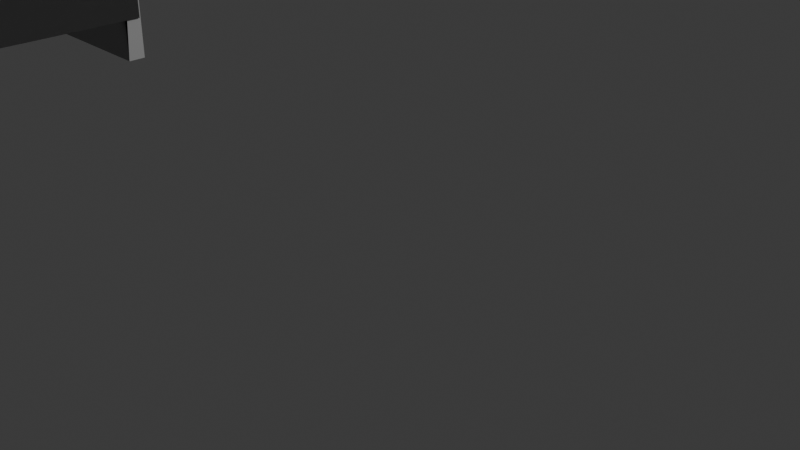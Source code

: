 # Source: roof_asset.blend  (saved by Blender 5.0.119; exported with 4.5.12 LTS)
import bpy
from mathutils import Matrix  # noqa: F401  (used for matrix-valued properties, if any)

bpy.ops.wm.read_factory_settings(use_empty=True)
scene = bpy.context.scene
scene.name = 'Scene'

# ---- collections
col_collection = bpy.data.collections.new('Collection'); scene.collection.children.link(col_collection)

# ---- materials (node trees are filled in below, after node groups)
mat_mi_prototypegrid_gray = bpy.data.materials.new('MI_PrototypeGrid_Gray')
mat_mi_prototypegrid_gray.roughness = 0.5528
mat_mi_prototypegrid_gray.specular_intensity = 1.0

# ---- material node trees
mat_mi_prototypegrid_gray.use_nodes = True; mat_mi_prototypegrid_gray.node_tree.nodes.clear()
_N = mat_mi_prototypegrid_gray.node_tree.nodes; _L = mat_mi_prototypegrid_gray.node_tree.links
n0 = _N.new('ShaderNodeBsdfPrincipled'); n0.name = 'Principled BSDF'; n0.location = (0, 300)
n0.inputs[2].default_value = 0.5528
n0.inputs[13].default_value = 1.0
n0.inputs[14].default_value = (0.2, 0.2, 0.2, 1.0)
n0.inputs[27].default_value = (0.0, 0.0, 0.0, 1.0)
n0.inputs[28].default_value = 1.0
n1 = _N.new('ShaderNodeOutputMaterial'); n1.name = 'Material Output'; n1.location = (280, 300)
_L.new(n0.outputs[0], n1.inputs[0])
n1.is_active_output = True

# ---- world
world_world = bpy.data.worlds.new('World'); scene.world = world_world
world_world.use_nodes = True; world_world.node_tree.nodes.clear()
_N = world_world.node_tree.nodes; _L = world_world.node_tree.links
n0 = _N.new('ShaderNodeOutputWorld'); n0.name = 'World Output'; n0.location = (200, 100)
n1 = _N.new('ShaderNodeBackground'); n1.name = 'Background'; n1.location = (-200, 100)
n1.inputs[0].default_value = (0.05088, 0.05088, 0.05088, 1.0)
_L.new(n1.outputs[0], n0.inputs[0])
n0.is_active_output = True
world_world.color = (0.05088, 0.05088, 0.05088)
world_world.sun_shadow_jitter_overblur = 0.0

# ---- cameras
cam_camera = bpy.data.cameras.new('Camera')
cam_camera.clip_end = 100.0
cam_camera.ortho_scale = 7.314

# ---- lights
light_light = bpy.data.lights.new('Light', 'POINT')
light_light.energy = 1000.0
light_light.shadow_soft_size = 0.1

# ---- meshes
me_sm_widoooooooooooooooooooooooooooooooooooooooooooooooooo = bpy.data.meshes.new('SM_Widoooooooooooooooooooooooooooooooooooooooooooooooooo')
me_sm_widoooooooooooooooooooooooooooooooooooooooooooooooooo.from_pydata([(100.0, -7.105e-15, 7.105e-15), (0.0, -7.105e-15, 7.105e-15), (0.0, -7.105e-15, 100.0), (0.0, -62.18, 70.65), (0.0, -62.18, 40.66), (100.0, -100.0, 7.105e-15), (100.0, -7.105e-15, 100.0), (0.0, -100.0, 7.105e-15), (0.0, -89.49, 40.66), (100.0, -62.18, 40.66), (0.0, -89.49, 70.65), (100.0, -100.0, 100.0), (100.0, -89.49, 40.66), (100.0, -89.49, 70.65), (0.0, -100.0, 100.0), (100.0, -62.18, 70.65)], [], [(0, 1, 2), (3, 1, 4), (5, 1, 0), (5, 0, 6), (1, 7, 4), (5, 7, 1), (4, 8, 9), (8, 4, 7), (10, 8, 7), (5, 6, 9), (11, 7, 5), (8, 12, 9), (9, 12, 5), (12, 13, 5), (2, 1, 3), (14, 6, 2), (0, 2, 6), (15, 9, 6), (3, 4, 15), (7, 14, 10), (8, 10, 12), (10, 3, 13), (11, 14, 7), (14, 2, 3), (10, 14, 3), (4, 9, 15), (15, 13, 3), (10, 13, 12), (11, 5, 13), (11, 6, 14), (6, 11, 15), (13, 15, 11)])
me_sm_widoooooooooooooooooooooooooooooooooooooooooooooooooo.polygons.foreach_set('use_smooth', [True] * 32)
_k = set([(0, 1), (0, 5), (0, 6), (1, 2), (1, 7), (2, 6), (2, 14), (3, 4), (3, 10), (4, 8), (5, 7), (5, 11), (6, 11), (7, 14), (8, 10), (9, 12), (9, 15), (11, 14), (12, 13), (13, 15)])
me_sm_widoooooooooooooooooooooooooooooooooooooooooooooooooo.attributes.new('sharp_edge', 'BOOLEAN', 'EDGE').data.foreach_set('value', [ (min(e.vertices), max(e.vertices)) in _k for e in me_sm_widoooooooooooooooooooooooooooooooooooooooooooooooooo.edges])
_uv = me_sm_widoooooooooooooooooooooooooooooooooooooooooooooooooo.uv_layers.new(name='LightMapUV')
_uv.uv.foreach_set('vector', [0.6499, 0.6501, 0.3499, 0.6501, 0.3499, 0.3501, 0.5361, 0.8953, 0.3499, 0.6833, 0.5361, 0.8054, 0.6499, 0.3169, 0.3499, 0.01709, 0.6499, 0.01709, 0.01666, 0.6833, 0.3167, 0.6833, 0.3167, 0.9833, 0.3499, 0.6833, 0.6499, 0.6833, 0.5361, 0.8054, 0.6499, 0.3169, 0.3499, 0.3169, 0.3499, 0.01709, 0.5728, 0.99, 0.8457, 0.99, 0.5728, -0.009766, 0.6182, 0.8054, 0.5361, 0.8054, 0.6499, 0.6833, 0.6182, 0.8953, 0.6182, 0.8054, 0.6499, 0.6833, 0.01666, 0.6833, 0.3167, 0.9833, 0.13, 0.8054, 0.3167, 0.6501, 0.01666, 0.3501, 0.3167, 0.3501, 0.8457, 0.99, 0.8457, -0.009766, 0.5728, -0.009766, 0.13, 0.8054, 0.04819, 0.8054, 0.01666, 0.6833, 0.04819, 0.8054, 0.04819, 0.8953, 0.01666, 0.6833, 0.3499, 0.9833, 0.3499, 0.6833, 0.5361, 0.8953, 0.01666, 0.01709, 0.3167, 0.3169, 0.01666, 0.3169, 0.6499, 0.6501, 0.3499, 0.3501, 0.6499, 0.3501, 0.13, 0.8953, 0.13, 0.8054, 0.3167, 0.9833, 0.2729, 0.99, 0.5728, 0.99, 0.2729, -0.009766, 0.6499, 0.6833, 0.6499, 0.9833, 0.6182, 0.8953, 0.8457, 0.99, 1.146, 0.99, 0.8457, -0.009766, 0.0, 0.99, 0.2729, 0.99, 0.0, -0.009766, 0.3167, 0.6501, 0.01666, 0.6501, 0.01666, 0.3501, 0.6499, 0.9833, 0.3499, 0.9833, 0.5361, 0.8953, 0.6182, 0.8953, 0.6499, 0.9833, 0.5361, 0.8953, 0.5728, 0.99, 0.5728, -0.009766, 0.2729, -0.009766, 0.2729, -0.009766, 0.0, -0.009766, 0.2729, 0.99, 1.146, 0.99, 1.146, -0.009766, 0.8457, -0.009766, 0.01666, 0.9833, 0.01666, 0.6833, 0.04819, 0.8953, 0.3167, 0.01709, 0.3167, 0.3169, 0.01666, 0.01709, 0.3167, 0.9833, 0.01666, 0.9833, 0.13, 0.8953, 0.04819, 0.8953, 0.13, 0.8953, 0.01666, 0.9833])
_uv.active_render = True
_uv = me_sm_widoooooooooooooooooooooooooooooooooooooooooooooooooo.uv_layers.new(name='UVmap_1')
_uv.uv.foreach_set('vector', [0.6812, 0.9919, 0.3789, 0.9919, 0.3789, 0.6897, 0.1959, 0.2583, 0.008064, 0.04492, 0.1959, 0.1675, 0.3103, 0.6694, 0.008064, 0.3672, 0.3103, 0.3672, 0.3306, 0.3672, 0.6328, 0.3672, 0.6328, 0.6694, 0.008064, 0.04492, 0.3103, 0.04492, 0.1959, 0.1675, 0.3103, 0.6694, 0.008064, 0.6694, 0.008064, 0.3672, 0.1812, 0.9919, 0.2637, 0.9919, 0.1812, 0.6897, 0.2783, 0.1675, 0.1959, 0.1675, 0.3103, 0.04492, 0.2783, 0.2583, 0.2783, 0.1675, 0.3103, 0.04492, 0.3306, 0.3672, 0.6328, 0.6694, 0.4448, 0.4902, 0.6328, 0.3472, 0.3306, 0.04492, 0.6328, 0.04492, 0.2637, 0.9919, 0.2637, 0.6897, 0.1812, 0.6897, 0.4448, 0.4902, 0.3623, 0.4902, 0.3306, 0.3672, 0.3623, 0.4902, 0.3623, 0.5808, 0.3306, 0.3672, 0.008064, 0.3472, 0.008064, 0.04492, 0.1959, 0.2583, 0.6528, 0.3672, 0.9551, 0.6694, 0.6528, 0.6694, 0.6812, 0.9919, 0.3789, 0.6897, 0.6812, 0.6897, 0.4448, 0.5808, 0.4448, 0.4902, 0.6328, 0.6694, 0.09058, 0.9919, 0.1812, 0.9919, 0.09058, 0.6897, 0.3103, 0.04492, 0.3103, 0.3472, 0.2783, 0.2583, 0.2637, 0.9919, 0.3542, 0.9919, 0.2637, 0.6897, 0.008064, 0.9919, 0.09058, 0.9919, 0.008064, 0.6897, 0.6328, 0.3472, 0.3306, 0.3472, 0.3306, 0.04492, 0.3103, 0.3472, 0.008064, 0.3472, 0.1959, 0.2583, 0.2783, 0.2583, 0.3103, 0.3472, 0.1959, 0.2583, 0.1812, 0.9919, 0.1812, 0.6897, 0.09058, 0.6897, 0.09058, 0.6897, 0.008064, 0.6897, 0.09058, 0.9919, 0.3542, 0.9919, 0.3542, 0.6897, 0.2637, 0.6897, 0.3306, 0.6694, 0.3306, 0.3672, 0.3623, 0.5808, 0.9551, 0.3672, 0.9551, 0.6694, 0.6528, 0.3672, 0.6328, 0.6694, 0.3306, 0.6694, 0.4448, 0.5808, 0.3623, 0.5808, 0.4448, 0.5808, 0.3306, 0.6694])
me_sm_widoooooooooooooooooooooooooooooooooooooooooooooooooo.materials.append(mat_mi_prototypegrid_gray)
me_sm_widoooooooooooooooooooooooooooooooooooooooooooooooooo.update()
me_sm_widoooooooooooooooooooooooooooooooooooooooooooooooooo.normals_split_custom_set([tuple(v) for v in zip(*[iter([0.0, 1.0, 0.0, 0.0, 1.0, 0.0, 0.0, 1.0, 0.0, -1.0, 0.0, 0.0, -1.0, 0.0, 0.0, -1.0, 0.0, 0.0, 0.0, 0.0, -1.0, 0.0, 0.0, -1.0, 0.0, 0.0, -1.0, 1.0, 0.0, 0.0, 1.0, 0.0, 0.0, 1.0, 0.0, 0.0, -1.0, 0.0, 0.0, -1.0, 0.0, 0.0, -1.0, 0.0, 0.0, 0.0, 0.0, -1.0, 0.0, 0.0, -1.0, 0.0, 0.0, -1.0, 0.0, -0.7071, 0.7071, 0.0, 0.7071, 0.7071, 0.0, -0.7071, 0.7071, -1.0, 0.0, 0.0, -1.0, 0.0, 0.0, -1.0, 0.0, 0.0, -1.0, 0.0, 0.0, -1.0, 0.0, 0.0, -1.0, 0.0, 0.0, 1.0, 0.0, 0.0, 1.0, 0.0, 0.0, 1.0, 0.0, 0.0, 0.0, -1.0, 0.0, 0.0, -1.0, 0.0, 0.0, -1.0, 0.0, 0.0, 0.7071, 0.7071, 0.0, 0.7071, 0.7071, 0.0, -0.7071, 0.7071, 1.0, 0.0, 0.0, 1.0, 0.0, 0.0, 1.0, 0.0, 0.0, 1.0, 0.0, 0.0, 1.0, 0.0, 0.0, 1.0, 0.0, 0.0, -1.0, 0.0, 0.0, -1.0, 0.0, 0.0, -1.0, 0.0, 0.0, 0.0, 0.0, 1.0, 0.0, 0.0, 1.0, 0.0, 0.0, 1.0, 0.0, 1.0, 0.0, 0.0, 1.0, 0.0, 0.0, 1.0, 0.0, 1.0, 0.0, 0.0, 1.0, 0.0, 0.0, 1.0, 0.0, 0.0, 0.0, -0.7071, -0.7071, 0.0, -0.7071, 0.7071, 0.0, -0.7071, -0.7071, -1.0, 0.0, 0.0, -1.0, 0.0, 0.0, -1.0, 0.0, 0.0, 0.0, 0.7071, 0.7071, 0.0, 0.7071, -0.7071, 0.0, 0.7071, 0.7071, 0.0, 0.7071, -0.7071, 0.0, -0.7071, -0.7071, 0.0, 0.7071, -0.7071, 0.0, -1.0, 0.0, 0.0, -1.0, 0.0, 0.0, -1.0, 0.0, -1.0, 0.0, 0.0, -1.0, 0.0, 0.0, -1.0, 0.0, 0.0, -1.0, 0.0, 0.0, -1.0, 0.0, 0.0, -1.0, 0.0, 0.0, 0.0, -0.7071, 0.7071, 0.0, -0.7071, 0.7071, 0.0, -0.7071, -0.7071, 0.0, -0.7071, -0.7071, 0.0, 0.7071, -0.7071, 0.0, -0.7071, -0.7071, 0.0, 0.7071, -0.7071, 0.0, 0.7071, -0.7071, 0.0, 0.7071, 0.7071, 1.0, 0.0, 0.0, 1.0, 0.0, 0.0, 1.0, 0.0, 0.0, 0.0, 0.0, 1.0, 0.0, 0.0, 1.0, 0.0, 0.0, 1.0, 1.0, 0.0, 0.0, 1.0, 0.0, 0.0, 1.0, 0.0, 0.0, 1.0, 0.0, 0.0, 1.0, 0.0, 0.0, 1.0, 0.0, 0.0])] * 3)])
me_sm_cube = bpy.data.meshes.new('SM_Cube')
me_sm_cube.from_pydata([(100.0, 0.0, 0.0), (0.0, 0.0, 0.0), (0.0, 0.0, 100.0), (100.0, -100.0, 0.0), (100.0, 0.0, 100.0), (0.0, -100.0, 0.0), (0.0, -100.0, 100.0), (100.0, -100.0, 100.0)], [], [(0, 1, 2), (3, 1, 0), (3, 0, 4), (3, 5, 1), (6, 1, 5), (7, 5, 3), (1, 6, 2), (6, 4, 2), (0, 2, 4), (7, 6, 5), (7, 3, 4), (7, 4, 6)])
me_sm_cube.polygons.foreach_set('use_smooth', [True] * 12)
_k = set([(0, 1), (0, 3), (0, 4), (1, 2), (1, 5), (2, 4), (2, 6), (3, 5), (3, 7), (4, 7), (5, 6), (6, 7)])
me_sm_cube.attributes.new('sharp_edge', 'BOOLEAN', 'EDGE').data.foreach_set('value', [ (min(e.vertices), max(e.vertices)) in _k for e in me_sm_cube.edges])
_uv = me_sm_cube.uv_layers.new(name='LightMapUV')
_uv.uv.foreach_set('vector', [0.6499, 0.6501, 0.3499, 0.6501, 0.3499, 0.3501, 0.6499, 0.3169, 0.3499, 0.01709, 0.6499, 0.01709, 0.01666, 0.6833, 0.3167, 0.6833, 0.3167, 0.9833, 0.6499, 0.3169, 0.3499, 0.3169, 0.3499, 0.01709, 0.6499, 0.9833, 0.3499, 0.6833, 0.6499, 0.6833, 0.3167, 0.6501, 0.01666, 0.3501, 0.3167, 0.3501, 0.3499, 0.6833, 0.6499, 0.9833, 0.3499, 0.9833, 0.01666, 0.01709, 0.3167, 0.3169, 0.01666, 0.3169, 0.6499, 0.6501, 0.3499, 0.3501, 0.6499, 0.3501, 0.3167, 0.6501, 0.01666, 0.6501, 0.01666, 0.3501, 0.01666, 0.9833, 0.01666, 0.6833, 0.3167, 0.9833, 0.3167, 0.01709, 0.3167, 0.3169, 0.01666, 0.01709])
_uv.active_render = True
_uv = me_sm_cube.uv_layers.new(name='UVmap_1')
_uv.uv.foreach_set('vector', [0.6357, 0.9919, 0.3306, 0.9919, 0.3306, 0.6865, 0.9585, 0.9919, 0.6528, 0.6865, 0.9585, 0.6865, 0.6528, 0.3643, 0.9585, 0.3643, 0.9585, 0.6694, 0.9585, 0.9919, 0.6528, 0.9919, 0.6528, 0.6865, 0.3135, 0.6694, 0.008064, 0.3643, 0.3135, 0.3643, 0.6357, 0.6694, 0.3306, 0.3643, 0.6357, 0.3643, 0.008064, 0.3643, 0.3135, 0.6694, 0.008064, 0.6694, 0.008064, 0.6865, 0.3135, 0.9919, 0.008064, 0.9919, 0.6357, 0.9919, 0.3306, 0.6865, 0.6357, 0.6865, 0.6357, 0.6694, 0.3306, 0.6694, 0.3306, 0.3643, 0.6528, 0.6694, 0.6528, 0.3643, 0.9585, 0.6694, 0.3135, 0.6865, 0.3135, 0.9919, 0.008064, 0.6865])
me_sm_cube.materials.append(mat_mi_prototypegrid_gray)
me_sm_cube.update()
me_sm_cube.normals_split_custom_set([tuple(v) for v in zip(*[iter([0.0, 1.0, 0.0, 0.0, 1.0, 0.0, 0.0, 1.0, 0.0, 0.0, 0.0, -1.0, 0.0, 0.0, -1.0, 0.0, 0.0, -1.0, 1.0, 0.0, 0.0, 1.0, 0.0, 0.0, 1.0, 0.0, 0.0, 0.0, 0.0, -1.0, 0.0, 0.0, -1.0, 0.0, 0.0, -1.0, -1.0, 0.0, 0.0, -1.0, 0.0, 0.0, -1.0, 0.0, 0.0, 0.0, -1.0, 0.0, 0.0, -1.0, 0.0, 0.0, -1.0, 0.0, -1.0, 0.0, 0.0, -1.0, 0.0, 0.0, -1.0, 0.0, 0.0, 0.0, 0.0, 1.0, 0.0, 0.0, 1.0, 0.0, 0.0, 1.0, 0.0, 1.0, 0.0, 0.0, 1.0, 0.0, 0.0, 1.0, 0.0, 0.0, -1.0, 0.0, 0.0, -1.0, 0.0, 0.0, -1.0, 0.0, 1.0, 0.0, 0.0, 1.0, 0.0, 0.0, 1.0, 0.0, 0.0, 0.0, 0.0, 1.0, 0.0, 0.0, 1.0, 0.0, 0.0, 1.0])] * 3)])
me_ucx_sm_widoooooooooooooooooooooooooooooooooooooooooooooooooo = bpy.data.meshes.new('UCX_SM_Widoooooooooooooooooooooooooooooooooooooooooooooooooo')
me_ucx_sm_widoooooooooooooooooooooooooooooooooooooooooooooooooo.from_pydata([(100.1, 0.1125, -0.125), (100.1, 0.1125, 100.1), (100.1, -100.1, 100.1), (100.1, -100.1, -0.1), (-0.1, -100.1, -0.125), (-0.1, -100.1, 100.1), (-0.1, 0.1125, 100.1), (-0.1, 0.1125, -0.1)], [], [(0, 4, 3), (4, 2, 3), (2, 0, 3), (4, 0, 7), (0, 6, 7), (6, 4, 7), (0, 2, 1), (2, 6, 1), (6, 0, 1), (2, 4, 5), (4, 6, 5), (6, 2, 5)])
me_ucx_sm_widoooooooooooooooooooooooooooooooooooooooooooooooooo.polygons.foreach_set('use_smooth', [True] * 12)
_k = set([(0, 2), (0, 3), (0, 4), (0, 6), (0, 7), (2, 3), (2, 4), (3, 4), (4, 7), (6, 7)])
me_ucx_sm_widoooooooooooooooooooooooooooooooooooooooooooooooooo.attributes.new('sharp_edge', 'BOOLEAN', 'EDGE').data.foreach_set('value', [ (min(e.vertices), max(e.vertices)) in _k for e in me_ucx_sm_widoooooooooooooooooooooooooooooooooooooooooooooooooo.edges])
me_ucx_sm_widoooooooooooooooooooooooooooooooooooooooooooooooooo.update()
me_ucx_sm_widoooooooooooooooooooooooooooooooooooooooooooooooooo.normals_split_custom_set([tuple(v) for v in zip(*[iter([-1.218e-05, 1.22e-05, 1.0, -1.219e-05, 1.219e-05, 1.0, -1.218e-05, 1.219e-05, 1.0, 0.0, 1.0, 0.0, 0.0, 1.0, 0.0, 0.0, 1.0, 0.0, 1.0, -4.763e-05, -5.653e-09, 1.0, -4.763e-05, 1.192e-08, 1.0, -4.763e-05, -6.114e-10, -0.0002709, 0.0002067, -1.0, -0.0002709, 0.0002067, -1.0, -0.0002709, 0.0002067, -1.0, -1.0, 4.371e-08, 3.761e-05, -1.0, 4.371e-08, 5.869e-05, -1.0, 4.371e-08, 0.0002751, -2.578e-05, -1.0, -1.18e-05, -6.517e-05, -1.0, 4.686e-05, -4.379e-08, -1.0, -9.449e-06, 4.223e-05, -1.0, -5.898e-05, 5.782e-05, -1.0, 1.895e-05, 4.512e-05, -1.0, -2.853e-05, 5.782e-05, -1.0, 1.895e-05, -2.578e-05, -1.0, -1.18e-05, 4.512e-05, -1.0, -2.853e-05, -2.578e-05, -1.0, -1.18e-05, 4.223e-05, -1.0, -5.898e-05, 4.512e-05, -1.0, -2.853e-05, 5.782e-05, -1.0, 1.895e-05, -6.517e-05, -1.0, 4.686e-05, 7.424e-05, -1.0, -3.737e-05, -6.517e-05, -1.0, 4.686e-05, -2.578e-05, -1.0, -1.18e-05, 7.424e-05, -1.0, -3.737e-05, -2.578e-05, -1.0, -1.18e-05, 5.782e-05, -1.0, 1.895e-05, 7.424e-05, -1.0, -3.737e-05])] * 3)])
me_ucx_sm_cube = bpy.data.meshes.new('UCX_SM_Cube')
me_ucx_sm_cube.from_pydata([(100.1, 0.1125, -0.125), (100.1, 0.1125, 100.1), (100.1, -100.1, 100.1), (100.1, -100.1, -0.1), (-0.1, -100.1, -0.125), (-0.1, -100.1, 100.1), (-0.1, 0.1125, 100.1), (-0.1, 0.1125, -0.1)], [], [(0, 4, 3), (4, 2, 3), (2, 0, 3), (4, 0, 7), (0, 6, 7), (6, 4, 7), (0, 2, 1), (2, 6, 1), (6, 0, 1), (2, 4, 5), (4, 6, 5), (6, 2, 5)])
me_ucx_sm_cube.polygons.foreach_set('use_smooth', [True] * 12)
_k = set([(0, 2), (0, 3), (0, 4), (0, 6), (0, 7), (2, 3), (2, 4), (3, 4), (4, 7), (6, 7)])
me_ucx_sm_cube.attributes.new('sharp_edge', 'BOOLEAN', 'EDGE').data.foreach_set('value', [ (min(e.vertices), max(e.vertices)) in _k for e in me_ucx_sm_cube.edges])
me_ucx_sm_cube.update()
me_ucx_sm_cube.normals_split_custom_set([tuple(v) for v in zip(*[iter([-1.218e-05, 1.22e-05, 1.0, -1.219e-05, 1.219e-05, 1.0, -1.218e-05, 1.219e-05, 1.0, 0.0, 1.0, 0.0, 0.0, 1.0, 0.0, 0.0, 1.0, 0.0, 1.0, -4.763e-05, -5.653e-09, 1.0, -4.763e-05, 1.192e-08, 1.0, -4.763e-05, -6.114e-10, -0.0002709, 0.0002067, -1.0, -0.0002709, 0.0002067, -1.0, -0.0002709, 0.0002067, -1.0, -1.0, 4.371e-08, 3.761e-05, -1.0, 4.371e-08, 5.869e-05, -1.0, 4.371e-08, 0.0002751, -2.578e-05, -1.0, -1.18e-05, -6.517e-05, -1.0, 4.686e-05, -4.379e-08, -1.0, -9.449e-06, 4.223e-05, -1.0, -5.898e-05, 5.782e-05, -1.0, 1.895e-05, 4.512e-05, -1.0, -2.853e-05, 5.782e-05, -1.0, 1.895e-05, -2.578e-05, -1.0, -1.18e-05, 4.512e-05, -1.0, -2.853e-05, -2.578e-05, -1.0, -1.18e-05, 4.223e-05, -1.0, -5.898e-05, 4.512e-05, -1.0, -2.853e-05, 5.782e-05, -1.0, 1.895e-05, -6.517e-05, -1.0, 4.686e-05, 7.424e-05, -1.0, -3.737e-05, -6.517e-05, -1.0, 4.686e-05, -2.578e-05, -1.0, -1.18e-05, 7.424e-05, -1.0, -3.737e-05, -2.578e-05, -1.0, -1.18e-05, 5.782e-05, -1.0, 1.895e-05, 7.424e-05, -1.0, -3.737e-05])] * 3)])
me_plane_007 = bpy.data.meshes.new('Plane.007')
me_plane_007.from_pydata([(-5.21, -1.0, 0.0), (4.638, -1.032, 0.02423), (-5.21, 1.0, 0.0), (4.816, 0.9577, -0.07766), (-5.21, 0.0, 0.0), (0.06648, -0.9688, -0.009559), (4.727, -0.03699, -0.02671), (-0.06633, 1.026, 0.05565), (7.272e-05, 0.02846, 0.02305), (-3.401, -0.9641, -0.008996), (-1.695, -0.9789, -0.004914), (-1.776, 1.019, 0.03614), (-3.544, 1.03, 0.06089), (-3.472, 0.03271, 0.02595), (-1.736, 0.02002, 0.01561), (1.447, -1.041, 0.03468), (3.259, -0.9524, -0.01593), (3.047, 1.034, 0.08447), (1.692, 0.9383, -0.1098), (3.153, 0.04061, 0.03427), (1.57, -0.05161, -0.03758), (-4.409, 0.9693, 0.01012), (-4.266, -1.024, -0.05976), (-4.479, 0.07909, 0.136), (-2.562, -1.014, -0.03374), (-2.643, 0.9842, 0.007315), (-2.884, 0.06507, 0.1993), (-0.7816, -1.024, -0.05573), (-0.8917, 0.03724, 0.07387), (-0.9144, 0.9708, 0.009485), (0.9132, 1.04, -0.03282), (0.8096, 0.1213, 0.126), (0.669, -0.9398, 0.1117), (2.478, -1.033, -0.08481), (2.265, 0.9533, 0.01558), (2.363, -0.01449, 0.005282), (3.855, -0.9587, 0.08058), (4.033, 1.031, -0.02131), (3.999, 0.1519, 0.1739)], [], [(27, 5, 8, 28), (36, 1, 6, 38), (38, 6, 3, 37), (28, 8, 7, 29), (23, 13, 12, 21), (26, 14, 11, 25), (22, 9, 13, 23), (24, 10, 14, 26), (31, 20, 18, 30), (35, 19, 17, 34), (32, 15, 20, 31), (33, 16, 19, 35), (0, 22, 23, 4), (4, 23, 21, 2), (9, 24, 26, 13), (13, 26, 25, 12), (14, 28, 29, 11), (10, 27, 28, 14), (5, 32, 31, 8), (8, 31, 30, 7), (15, 33, 35, 20), (20, 35, 34, 18), (19, 38, 37, 17), (16, 36, 38, 19)])
me_plane_007.polygons.foreach_set('use_smooth', [True] * 24)
_uv = me_plane_007.uv_layers.new(name='UVMap')
_uv.uv.foreach_set('vector', [0.4183, 0.0, 0.5, 0.0, 0.5, 0.5, 0.4183, 0.5, 0.9167, 0.0, 1.0, 0.0, 1.0, 0.5, 0.9167, 0.5, 0.9167, 0.5, 1.0, 0.5, 1.0, 1.0, 0.9167, 1.0, 0.4183, 0.5, 0.5, 0.5, 0.5, 1.0, 0.4183, 1.0, 0.08333, 0.5, 0.1667, 0.5, 0.1667, 1.0, 0.08333, 1.0, 0.25, 0.5, 0.3333, 0.5, 0.3333, 1.0, 0.25, 1.0, 0.08333, 0.0, 0.1667, 0.0, 0.1667, 0.5, 0.08333, 0.5, 0.25, 0.0, 0.3333, 0.0, 0.3333, 0.5, 0.25, 0.5, 0.5833, 0.5, 0.6667, 0.5, 0.6667, 1.0, 0.5833, 1.0, 0.75, 0.5, 0.8333, 0.5, 0.8333, 1.0, 0.75, 1.0, 0.5833, 0.0, 0.6667, 0.0, 0.6667, 0.5, 0.5833, 0.5, 0.75, 0.0, 0.8333, 0.0, 0.8333, 0.5, 0.75, 0.5, 0.0, 0.0, 0.08333, 0.0, 0.08333, 0.5, 0.0, 0.5, 0.0, 0.5, 0.08333, 0.5, 0.08333, 1.0, 0.0, 1.0, 0.1667, 0.0, 0.25, 0.0, 0.25, 0.5, 0.1667, 0.5, 0.1667, 0.5, 0.25, 0.5, 0.25, 1.0, 0.1667, 1.0, 0.3333, 0.5, 0.4183, 0.5, 0.4183, 1.0, 0.3333, 1.0, 0.3333, 0.0, 0.4183, 0.0, 0.4183, 0.5, 0.3333, 0.5, 0.5, 0.0, 0.5833, 0.0, 0.5833, 0.5, 0.5, 0.5, 0.5, 0.5, 0.5833, 0.5, 0.5833, 1.0, 0.5, 1.0, 0.6667, 0.0, 0.75, 0.0, 0.75, 0.5, 0.6667, 0.5, 0.6667, 0.5, 0.75, 0.5, 0.75, 1.0, 0.6667, 1.0, 0.8333, 0.5, 0.9167, 0.5, 0.9167, 1.0, 0.8333, 1.0, 0.8333, 0.0, 0.9167, 0.0, 0.9167, 0.5, 0.8333, 0.5])
me_plane_007.update()
me_plane_013 = bpy.data.meshes.new('Plane.013')
me_plane_013.from_pydata([(-5.016, -0.9666, 0.1379), (4.378, -0.9253, 0.06818), (-4.87, 1.028, 0.1193), (4.794, 0.9957, -0.297), (-4.943, 0.03065, 0.1286), (0.06307, -0.9688, -0.009559), (4.586, 0.03521, -0.1144), (-0.06293, 1.026, 0.05565), (6.899e-05, 0.02846, 0.02305), (-3.258, -0.981, -0.01968), (-1.608, -0.9789, -0.004914), (-1.685, 1.019, 0.03614), (-3.33, 1.016, 0.06626), (-3.294, 0.01737, 0.02329), (-1.647, 0.02002, 0.01561), (1.373, -1.041, 0.03468), (3.092, -0.9524, -0.01593), (2.89, 1.034, 0.08447), (1.605, 0.9383, -0.1098), (2.991, 0.04061, 0.03427), (1.489, -0.05161, -0.03758), (-4.082, 0.9554, 0.1356), (-4.157, -1.042, 0.06777), (-4.058, 0.08368, 0.3098), (-2.431, -1.014, -0.03374), (-2.508, 0.9842, 0.007315), (-2.645, -0.009514, 0.2801), (-0.7416, -1.024, -0.05573), (-0.7072, -0.147, 0.2121), (-0.8676, 0.9708, 0.009485), (0.8664, 1.04, -0.03282), (0.833, -0.01359, 0.2013), (0.6347, -0.9398, 0.1117), (2.351, -1.033, -0.08481), (2.149, 0.9533, 0.01558), (2.3, -0.09894, 0.065), (3.652, -0.7497, 0.1273), (4.068, 1.171, -0.2379), (3.932, 0.3365, 0.07158)], [], [(27, 5, 8, 28), (36, 1, 6, 38), (38, 6, 3, 37), (28, 8, 7, 29), (23, 13, 12, 21), (26, 14, 11, 25), (22, 9, 13, 23), (24, 10, 14, 26), (31, 20, 18, 30), (35, 19, 17, 34), (32, 15, 20, 31), (33, 16, 19, 35), (0, 22, 23, 4), (4, 23, 21, 2), (9, 24, 26, 13), (13, 26, 25, 12), (14, 28, 29, 11), (10, 27, 28, 14), (5, 32, 31, 8), (8, 31, 30, 7), (15, 33, 35, 20), (20, 35, 34, 18), (19, 38, 37, 17), (16, 36, 38, 19)])
me_plane_013.polygons.foreach_set('use_smooth', [True] * 24)
_uv = me_plane_013.uv_layers.new(name='UVMap')
_uv.uv.foreach_set('vector', [0.4183, 0.0, 0.5, 0.0, 0.5, 0.5, 0.4183, 0.5, 0.9167, 0.0, 1.0, 0.0, 1.0, 0.5, 0.9167, 0.5, 0.9167, 0.5, 1.0, 0.5, 1.0, 1.0, 0.9167, 1.0, 0.4183, 0.5, 0.5, 0.5, 0.5, 1.0, 0.4183, 1.0, 0.08333, 0.5, 0.1667, 0.5, 0.1667, 1.0, 0.08333, 1.0, 0.25, 0.5, 0.3333, 0.5, 0.3333, 1.0, 0.25, 1.0, 0.08333, 0.0, 0.1667, 0.0, 0.1667, 0.5, 0.08333, 0.5, 0.25, 0.0, 0.3333, 0.0, 0.3333, 0.5, 0.25, 0.5, 0.5833, 0.5, 0.6667, 0.5, 0.6667, 1.0, 0.5833, 1.0, 0.75, 0.5, 0.8333, 0.5, 0.8333, 1.0, 0.75, 1.0, 0.5833, 0.0, 0.6667, 0.0, 0.6667, 0.5, 0.5833, 0.5, 0.75, 0.0, 0.8333, 0.0, 0.8333, 0.5, 0.75, 0.5, 0.0, 0.0, 0.08333, 0.0, 0.08333, 0.5, 0.0, 0.5, 0.0, 0.5, 0.08333, 0.5, 0.08333, 1.0, 0.0, 1.0, 0.1667, 0.0, 0.25, 0.0, 0.25, 0.5, 0.1667, 0.5, 0.1667, 0.5, 0.25, 0.5, 0.25, 1.0, 0.1667, 1.0, 0.3333, 0.5, 0.4183, 0.5, 0.4183, 1.0, 0.3333, 1.0, 0.3333, 0.0, 0.4183, 0.0, 0.4183, 0.5, 0.3333, 0.5, 0.5, 0.0, 0.5833, 0.0, 0.5833, 0.5, 0.5, 0.5, 0.5, 0.5, 0.5833, 0.5, 0.5833, 1.0, 0.5, 1.0, 0.6667, 0.0, 0.75, 0.0, 0.75, 0.5, 0.6667, 0.5, 0.6667, 0.5, 0.75, 0.5, 0.75, 1.0, 0.6667, 1.0, 0.8333, 0.5, 0.9167, 0.5, 0.9167, 1.0, 0.8333, 1.0, 0.8333, 0.0, 0.9167, 0.0, 0.9167, 0.5, 0.8333, 0.5])
me_plane_013.update()
me_plane_014 = bpy.data.meshes.new('Plane.014')
me_plane_014.from_pydata([(-4.677, -1.0, 0.0), (4.528, -1.045, 0.156), (-4.677, 1.0, 0.0), (4.813, 0.8999, -0.1852), (-4.677, 0.0, 0.0), (-0.1081, -1.036, 0.158), (4.67, -0.07258, -0.0146), (0.1089, 0.9232, -0.1652), (-0.1032, 0.006654, 0.05178), (-3.25, -1.04, 0.1494), (-1.674, -1.045, 0.1463), (-1.453, 0.9171, -0.1548), (-2.999, 0.9195, -0.1342), (-3.125, -0.06045, 0.007601), (-1.677, 0.01314, 0.05696), (1.292, -1.043, 0.04205), (2.907, -0.966, 0.02135), (2.758, 1.027, 0.04052), (1.525, 0.9337, -0.1182), (2.755, -0.115, 0.1219), (1.196, 0.0568, 0.07469), (-3.771, 1.042, -0.1396), (-4.022, -0.9184, 0.1439), (-3.865, 0.09329, 0.1778), (-2.448, -0.9347, 0.1565), (-2.226, 1.027, -0.1446), (-2.495, 0.1301, 0.1447), (-0.8664, -0.9315, 0.1579), (-0.7513, -0.01975, 0.3162), (-0.6495, 1.027, -0.1653), (0.8269, 1.042, -0.04016), (0.9411, -0.03409, 0.01085), (0.5944, -0.9348, 0.1201), (2.204, -1.031, -0.04608), (2.055, 0.9622, -0.0269), (2.055, -0.1166, 0.2507), (3.831, -0.9113, 0.1952), (4.116, 1.034, -0.1459), (4.074, 0.171, 0.2082)], [], [(27, 5, 8, 28), (36, 1, 6, 38), (38, 6, 3, 37), (28, 8, 7, 29), (23, 13, 12, 21), (26, 14, 11, 25), (22, 9, 13, 23), (24, 10, 14, 26), (31, 20, 18, 30), (35, 19, 17, 34), (32, 15, 20, 31), (33, 16, 19, 35), (0, 22, 23, 4), (4, 23, 21, 2), (9, 24, 26, 13), (13, 26, 25, 12), (14, 28, 29, 11), (10, 27, 28, 14), (5, 32, 31, 8), (8, 31, 30, 7), (15, 33, 35, 20), (20, 35, 34, 18), (19, 38, 37, 17), (16, 36, 38, 19)])
me_plane_014.polygons.foreach_set('use_smooth', [True] * 24)
_uv = me_plane_014.uv_layers.new(name='UVMap')
_uv.uv.foreach_set('vector', [0.4183, 0.0, 0.5, 0.0, 0.5, 0.5, 0.4183, 0.5, 0.9167, 0.0, 1.0, 0.0, 1.0, 0.5, 0.9167, 0.5, 0.9167, 0.5, 1.0, 0.5, 1.0, 1.0, 0.9167, 1.0, 0.4183, 0.5, 0.5, 0.5, 0.5, 1.0, 0.4183, 1.0, 0.08333, 0.5, 0.1667, 0.5, 0.1667, 1.0, 0.08333, 1.0, 0.25, 0.5, 0.3333, 0.5, 0.3333, 1.0, 0.25, 1.0, 0.08333, 0.0, 0.1667, 0.0, 0.1667, 0.5, 0.08333, 0.5, 0.25, 0.0, 0.3333, 0.0, 0.3333, 0.5, 0.25, 0.5, 0.5833, 0.5, 0.6667, 0.5, 0.6667, 1.0, 0.5833, 1.0, 0.75, 0.5, 0.8333, 0.5, 0.8333, 1.0, 0.75, 1.0, 0.5833, 0.0, 0.6667, 0.0, 0.6667, 0.5, 0.5833, 0.5, 0.75, 0.0, 0.8333, 0.0, 0.8333, 0.5, 0.75, 0.5, 0.0, 0.0, 0.08333, 0.0, 0.08333, 0.5, 0.0, 0.5, 0.0, 0.5, 0.08333, 0.5, 0.08333, 1.0, 0.0, 1.0, 0.1667, 0.0, 0.25, 0.0, 0.25, 0.5, 0.1667, 0.5, 0.1667, 0.5, 0.25, 0.5, 0.25, 1.0, 0.1667, 1.0, 0.3333, 0.5, 0.4183, 0.5, 0.4183, 1.0, 0.3333, 1.0, 0.3333, 0.0, 0.4183, 0.0, 0.4183, 0.5, 0.3333, 0.5, 0.5, 0.0, 0.5833, 0.0, 0.5833, 0.5, 0.5, 0.5, 0.5, 0.5, 0.5833, 0.5, 0.5833, 1.0, 0.5, 1.0, 0.6667, 0.0, 0.75, 0.0, 0.75, 0.5, 0.6667, 0.5, 0.6667, 0.5, 0.75, 0.5, 0.75, 1.0, 0.6667, 1.0, 0.8333, 0.5, 0.9167, 0.5, 0.9167, 1.0, 0.8333, 1.0, 0.8333, 0.0, 0.9167, 0.0, 0.9167, 0.5, 0.8333, 0.5])
me_plane_014.update()

# ---- objects
ob_light = bpy.data.objects.new('Light', light_light)
ob_camera = bpy.data.objects.new('Camera', cam_camera)
ob_sm_cube13 = bpy.data.objects.new('SM_Cube13', me_sm_widoooooooooooooooooooooooooooooooooooooooooooooooooo)
ob_sm_cube11 = bpy.data.objects.new('SM_Cube11', me_sm_cube)
ob_ucx_sm_cube13 = bpy.data.objects.new('UCX_SM_Cube13', me_ucx_sm_widoooooooooooooooooooooooooooooooooooooooooooooooooo)
ob_sm_cube10 = bpy.data.objects.new('SM_Cube10', me_sm_cube)
ob_sm_cube14 = bpy.data.objects.new('SM_Cube14', me_sm_cube)
ob_ucx_sm_cube10 = bpy.data.objects.new('UCX_SM_Cube10', me_ucx_sm_cube)
ob_ucx_sm_cube11 = bpy.data.objects.new('UCX_SM_Cube11', me_ucx_sm_cube)
ob_ucx_sm_cube14 = bpy.data.objects.new('UCX_SM_Cube14', me_ucx_sm_cube)
ob_ucx_sm_cube17 = bpy.data.objects.new('UCX_SM_Cube17', me_ucx_sm_widoooooooooooooooooooooooooooooooooooooooooooooooooo)
ob_sm_cube17 = bpy.data.objects.new('SM_Cube17', me_sm_widoooooooooooooooooooooooooooooooooooooooooooooooooo)
ob_plane = bpy.data.objects.new('Plane', me_plane_007)
ob_plane_001 = bpy.data.objects.new('Plane.001', me_plane_013)
ob_plane_002 = bpy.data.objects.new('Plane.002', me_plane_014)

# ---- transforms, parenting, visibility, modifiers, constraints
ob_light.location = (4.076, 1.005, 5.904)
ob_light.rotation_euler = (0.6503, 0.0, 1.571)
ob_light.lock_rotations_4d = False
ob_light.empty_display_type = 'ARROWS'
ob_light.color = (0.0, 0.0, 0.0, 0.0)
ob_light.lineart.crease_threshold = 0.0
ob_camera.location = (7.359, -6.926, 4.958)
ob_camera.rotation_euler = (1.109, 0.0, 0.8149)
ob_camera.lock_rotations_4d = False
ob_camera.empty_display_type = 'ARROWS'
ob_camera.color = (0.0, 0.0, 0.0, 0.0)
ob_camera.display_type = 'WIRE'
ob_camera.lineart.crease_threshold = 0.0
ob_sm_cube13.location = (-10.6, 0.7, 0.0)
ob_sm_cube13.rotation_euler = (0.0, -0.0, 1.571)
ob_sm_cube13.scale = (0.0025, 0.0425, 0.0425)
ob_sm_cube11.location = (-6.3, 0.9, 0.6)
ob_sm_cube11.rotation_euler = (0.0, 0.0, -1.571)
ob_sm_cube11.scale = (0.095, 0.0025, 0.0375)
ob_ucx_sm_cube13.location = (-10.6, 0.7, 0.0)
ob_ucx_sm_cube13.rotation_euler = (0.0, -0.0, 1.571)
ob_ucx_sm_cube13.scale = (0.0025, 0.0425, 0.0425)
ob_sm_cube10.location = (-15.9, -8.4, 0.6)
ob_sm_cube10.scale = (0.095, 0.0025, 0.0375)
ob_sm_cube14.location = (-16.1, 0.7, 0.0)
ob_sm_cube14.rotation_euler = (0.0, 3.142, 3.491e-08)
ob_sm_cube14.scale = (-0.0375, -0.0025, -0.0425)
ob_ucx_sm_cube10.location = (-15.9, -8.4, 0.6)
ob_ucx_sm_cube10.scale = (0.095, 0.0025, 0.0375)
ob_ucx_sm_cube11.location = (-6.3, 0.9, 0.6)
ob_ucx_sm_cube11.rotation_euler = (0.0, 0.0, -1.571)
ob_ucx_sm_cube11.scale = (0.095, 0.0025, 0.0375)
ob_ucx_sm_cube14.location = (-16.1, 0.7, 0.0)
ob_ucx_sm_cube14.rotation_euler = (1.225e-16, 3.142, 3.491e-08)
ob_ucx_sm_cube14.scale = (-0.0375, -0.0025, -0.0425)
ob_ucx_sm_cube17.location = (-15.9, -8.6, 0.0)
ob_ucx_sm_cube17.rotation_euler = (0.0, -0.0, -3.142)
ob_ucx_sm_cube17.scale = (0.0025, 0.095, 0.0425)
ob_sm_cube17.location = (-15.9, -8.6, 0.0)
ob_sm_cube17.rotation_euler = (0.0, -0.0, -3.142)
ob_sm_cube17.scale = (0.0025, 0.095, 0.0425)
ob_plane.location = (-11.52, 0.9179, 4.768)
ob_plane.rotation_euler = (0.7896, -0.0, 3.138)
ob_plane_001.location = (-11.57, -0.09309, 5.57)
ob_plane_001.rotation_euler = (0.7896, -0.0, 3.138)
ob_plane_002.location = (-11.56, -1.093, 6.438)
ob_plane_002.rotation_euler = (0.7896, -0.0, 3.138)

# ---- collection membership
col_collection.objects.link(ob_light)
col_collection.objects.link(ob_camera)
col_collection.objects.link(ob_sm_cube13)
col_collection.objects.link(ob_sm_cube11)
col_collection.objects.link(ob_ucx_sm_cube13)
col_collection.objects.link(ob_sm_cube10)
col_collection.objects.link(ob_sm_cube14)
col_collection.objects.link(ob_ucx_sm_cube10)
col_collection.objects.link(ob_ucx_sm_cube11)
col_collection.objects.link(ob_ucx_sm_cube14)
col_collection.objects.link(ob_ucx_sm_cube17)
col_collection.objects.link(ob_sm_cube17)
col_collection.objects.link(ob_plane)
col_collection.objects.link(ob_plane_001)
col_collection.objects.link(ob_plane_002)

# ---- scene / render settings (as saved in the file)
scene.camera = ob_camera
scene.frame_start = 1; scene.frame_end = 250; scene.frame_set(1)
scene.render.engine = 'BLENDER_EEVEE_NEXT'
scene.render.fps = 30
scene.render.bake_bias = 0.0
scene.render.bake_samples = 0
scene.cycles.sampling_pattern = 'TABULATED_SOBOL'
scene.eevee.use_volume_custom_range = False
bpy.context.view_layer.update()
